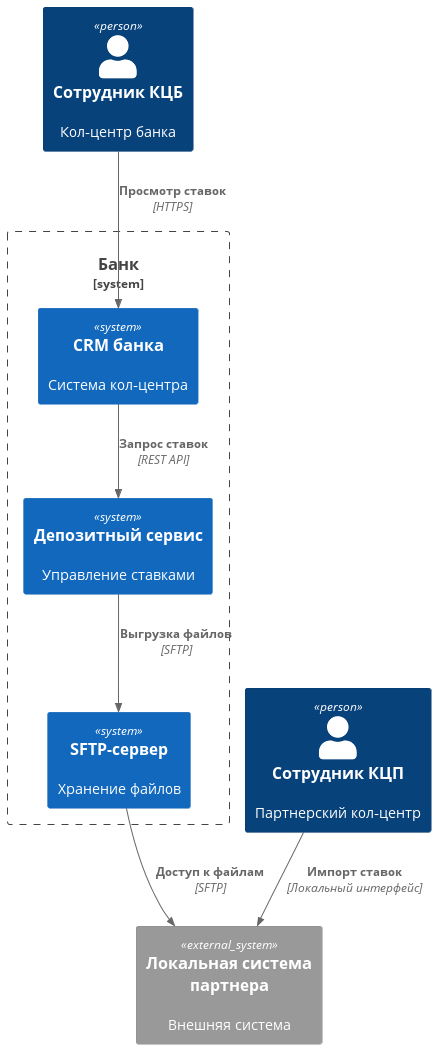

The diagram above was rendered by PlantUML. Its source (embedded in the PNG):
@startuml context_rates

!includeurl https://raw.githubusercontent.com/plantuml-stdlib/C4-PlantUML/master/C4_Context.puml

Person(employee_kcb, "Сотрудник КЦБ", "Кол-центр банка")
Person(employee_kcp, "Сотрудник КЦП", "Партнерский кол-центр")

System_Boundary(bank, "Банк") {
    System(crm, "CRM банка", "Система кол-центра")
    System(deposit_service, "Депозитный сервис", "Управление ставками")
    System(sftp_server, "SFTP-сервер", "Хранение файлов")
}

System_Ext(partner_system, "Локальная система партнера", "Внешняя система")

Rel(employee_kcb, crm, "Просмотр ставок", "HTTPS")
Rel(crm, deposit_service, "Запрос ставок", "REST API")
Rel(deposit_service, sftp_server, "Выгрузка файлов", "SFTP")
Rel(sftp_server, partner_system, "Доступ к файлам", "SFTP")
Rel(employee_kcp, partner_system, "Импорт ставок", "Локальный интерфейс")

@enduml